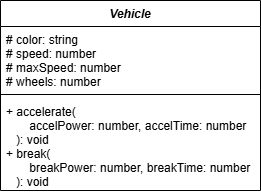

The diagram above was exported from draw.io. Its source (the exported page's mxGraphModel, read from the mxfile embedded in the PNG):
<mxGraphModel dx="1036" dy="1467" grid="1" gridSize="10" guides="1" tooltips="1" connect="1" arrows="1" fold="1" page="1" pageScale="1" pageWidth="850" pageHeight="1100" math="0" shadow="0">
  <root>
    <mxCell id="0" />
    <mxCell id="1" parent="0" />
    <mxCell id="2" value="Vehicle" style="swimlane;fontStyle=3;align=center;verticalAlign=top;childLayout=stackLayout;horizontal=1;startSize=26;horizontalStack=0;resizeParent=1;resizeParentMax=0;resizeLast=0;collapsible=1;marginBottom=0;" parent="1" vertex="1">
      <mxGeometry x="345" y="120" width="260" height="190" as="geometry" />
    </mxCell>
    <mxCell id="3" value="# color: string&#10;# speed: number&#10;# maxSpeed: number&#10;# wheels: number" style="text;strokeColor=none;fillColor=none;align=left;verticalAlign=top;spacingLeft=4;spacingRight=4;overflow=hidden;rotatable=0;points=[[0,0.5],[1,0.5]];portConstraint=eastwest;" parent="2" vertex="1">
      <mxGeometry y="26" width="260" height="64" as="geometry" />
    </mxCell>
    <mxCell id="4" value="" style="line;strokeWidth=1;fillColor=none;align=left;verticalAlign=middle;spacingTop=-1;spacingLeft=3;spacingRight=3;rotatable=0;labelPosition=right;points=[];portConstraint=eastwest;strokeColor=inherit;" parent="2" vertex="1">
      <mxGeometry y="90" width="260" height="8" as="geometry" />
    </mxCell>
    <mxCell id="5" value="+ accelerate(&#10;       accelPower: number, accelTime: number&#10;   ): void&#10;+ break(&#10;       breakPower: number, breakTime: number&#10;   ): void" style="text;strokeColor=none;fillColor=none;align=left;verticalAlign=top;spacingLeft=4;spacingRight=4;overflow=hidden;rotatable=0;points=[[0,0.5],[1,0.5]];portConstraint=eastwest;" parent="2" vertex="1">
      <mxGeometry y="98" width="260" height="92" as="geometry" />
    </mxCell>
  </root>
</mxGraphModel>